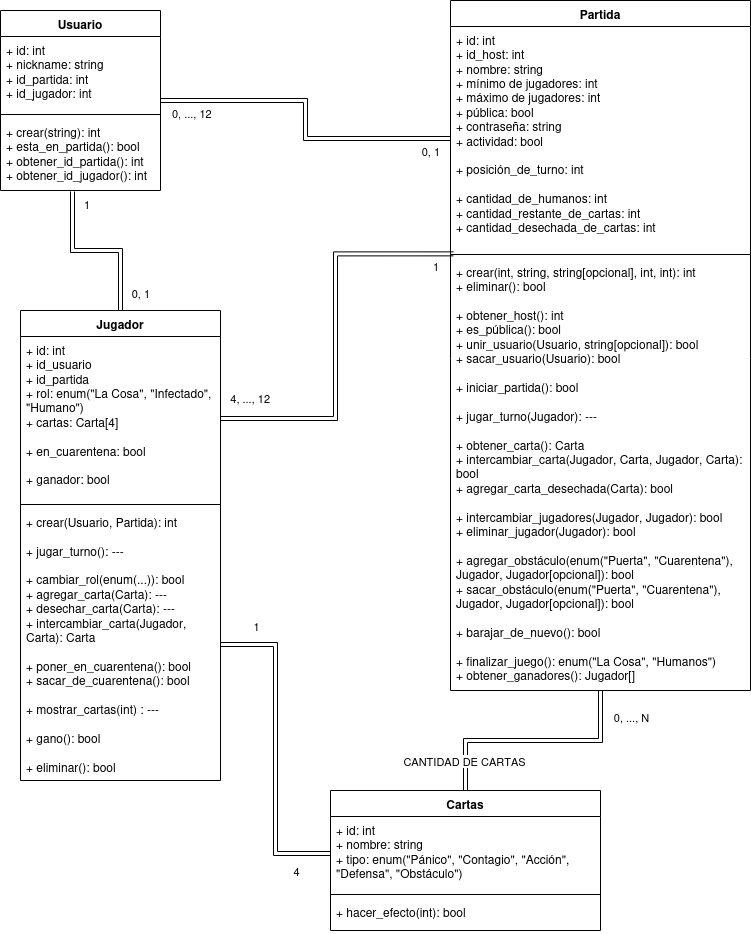

The diagram above was exported from draw.io. Its source (the exported page's mxGraphModel, read from the mxfile embedded in the PNG):
<mxGraphModel dx="954" dy="579" grid="1" gridSize="10" guides="1" tooltips="1" connect="1" arrows="1" fold="1" page="1" pageScale="1" pageWidth="827" pageHeight="1169" math="0" shadow="0">
  <root>
    <mxCell id="WIyWlLk6GJQsqaUBKTNV-0" />
    <mxCell id="WIyWlLk6GJQsqaUBKTNV-1" parent="WIyWlLk6GJQsqaUBKTNV-0" />
    <mxCell id="NtOAtj-4r5-R5AzAexcw-0" value="Usuario" style="swimlane;fontStyle=1;align=center;verticalAlign=top;childLayout=stackLayout;horizontal=1;startSize=26;horizontalStack=0;resizeParent=1;resizeParentMax=0;resizeLast=0;collapsible=1;marginBottom=0;whiteSpace=wrap;html=1;" vertex="1" parent="WIyWlLk6GJQsqaUBKTNV-1">
      <mxGeometry x="40" y="40" width="160" height="180" as="geometry" />
    </mxCell>
    <mxCell id="NtOAtj-4r5-R5AzAexcw-1" value="&lt;div&gt;+ id: int&lt;/div&gt;&lt;div&gt;+ nickname: string&lt;/div&gt;&lt;div&gt;+ id_partida: int&lt;br&gt;&lt;/div&gt;&lt;div&gt;+ id_jugador: int&lt;br&gt;&lt;/div&gt;" style="text;strokeColor=none;fillColor=none;align=left;verticalAlign=top;spacingLeft=4;spacingRight=4;overflow=hidden;rotatable=0;points=[[0,0.5],[1,0.5]];portConstraint=eastwest;whiteSpace=wrap;html=1;" vertex="1" parent="NtOAtj-4r5-R5AzAexcw-0">
      <mxGeometry y="26" width="160" height="74" as="geometry" />
    </mxCell>
    <mxCell id="NtOAtj-4r5-R5AzAexcw-2" value="" style="line;strokeWidth=1;fillColor=none;align=left;verticalAlign=middle;spacingTop=-1;spacingLeft=3;spacingRight=3;rotatable=0;labelPosition=right;points=[];portConstraint=eastwest;strokeColor=inherit;" vertex="1" parent="NtOAtj-4r5-R5AzAexcw-0">
      <mxGeometry y="100" width="160" height="8" as="geometry" />
    </mxCell>
    <mxCell id="NtOAtj-4r5-R5AzAexcw-3" value="&lt;div&gt;+ crear(string): int&lt;/div&gt;&lt;div&gt;+ esta_en_partida(): bool&lt;/div&gt;&lt;div&gt;+ obtener_id_partida(): int&lt;/div&gt;&lt;div&gt;+ obtener_id_jugador(): int&lt;br&gt;&lt;/div&gt;" style="text;strokeColor=none;fillColor=none;align=left;verticalAlign=top;spacingLeft=4;spacingRight=4;overflow=hidden;rotatable=0;points=[[0,0.5],[1,0.5]];portConstraint=eastwest;whiteSpace=wrap;html=1;" vertex="1" parent="NtOAtj-4r5-R5AzAexcw-0">
      <mxGeometry y="108" width="160" height="72" as="geometry" />
    </mxCell>
    <mxCell id="NtOAtj-4r5-R5AzAexcw-4" value="Partida" style="swimlane;fontStyle=1;align=center;verticalAlign=top;childLayout=stackLayout;horizontal=1;startSize=26;horizontalStack=0;resizeParent=1;resizeParentMax=0;resizeLast=0;collapsible=1;marginBottom=0;whiteSpace=wrap;html=1;" vertex="1" parent="WIyWlLk6GJQsqaUBKTNV-1">
      <mxGeometry x="490" y="30" width="300" height="690" as="geometry" />
    </mxCell>
    <mxCell id="NtOAtj-4r5-R5AzAexcw-5" value="&lt;div&gt;+ id: int&lt;/div&gt;&lt;div&gt;+ id_host: int&lt;/div&gt;&lt;div&gt;+ nombre: string&lt;/div&gt;&lt;div&gt;&lt;div&gt;+ mínimo de jugadores: int&lt;/div&gt;&lt;div&gt;+ máximo de jugadores: int&lt;/div&gt;&lt;div&gt;+ pública: bool&lt;br&gt;&lt;/div&gt;&lt;div&gt;+ contraseña: string&lt;br&gt;&lt;/div&gt;&lt;/div&gt;&lt;div&gt;+ actividad: bool&lt;/div&gt;&lt;div&gt;&lt;br&gt;&lt;/div&gt;&lt;div&gt;+ posición_de_turno: int&lt;br&gt;&lt;/div&gt;&lt;div&gt;&lt;br&gt;&lt;/div&gt;&lt;div&gt;+ cantidad_de_humanos: int&lt;/div&gt;&lt;div&gt;+ cantidad_restante_de_cartas: int&lt;/div&gt;&lt;div&gt;+ cantidad_desechada_de_cartas: int&lt;br&gt;&lt;/div&gt;" style="text;strokeColor=none;fillColor=none;align=left;verticalAlign=top;spacingLeft=4;spacingRight=4;overflow=hidden;rotatable=0;points=[[0,0.5],[1,0.5]];portConstraint=eastwest;whiteSpace=wrap;html=1;" vertex="1" parent="NtOAtj-4r5-R5AzAexcw-4">
      <mxGeometry y="26" width="300" height="224" as="geometry" />
    </mxCell>
    <mxCell id="NtOAtj-4r5-R5AzAexcw-6" value="" style="line;strokeWidth=1;fillColor=none;align=left;verticalAlign=middle;spacingTop=-1;spacingLeft=3;spacingRight=3;rotatable=0;labelPosition=right;points=[];portConstraint=eastwest;strokeColor=inherit;" vertex="1" parent="NtOAtj-4r5-R5AzAexcw-4">
      <mxGeometry y="250" width="300" height="8" as="geometry" />
    </mxCell>
    <mxCell id="NtOAtj-4r5-R5AzAexcw-7" value="&lt;div&gt;+ crear(int, string, string[opcional], int, int): int&lt;/div&gt;&lt;div&gt;+ eliminar(): bool&lt;/div&gt;&lt;div&gt;&lt;br&gt;&lt;/div&gt;&lt;div&gt;+ obtener_host(): int&lt;br&gt;&lt;/div&gt;&lt;div&gt;+ es_pública(): bool&lt;br&gt;&lt;/div&gt;&lt;div&gt;+ unir_usuario(Usuario, string[opcional]): bool&lt;br&gt;&lt;/div&gt;&lt;div&gt;+ sacar_usuario(Usuario): bool&lt;/div&gt;&lt;div&gt;&lt;br&gt;&lt;/div&gt;&lt;div&gt;+ iniciar_partida(): bool&lt;/div&gt;&lt;div&gt;&lt;br&gt;&lt;/div&gt;&lt;div&gt;+ jugar_turno(Jugador): ---&lt;br&gt;&lt;/div&gt;&lt;div&gt;&lt;br&gt;&lt;/div&gt;&lt;div&gt;+ obtener_carta(): Carta&lt;br&gt;&lt;/div&gt;&lt;div&gt;+ intercambiar_carta(Jugador, Carta, Jugador, Carta): bool&lt;/div&gt;&lt;div&gt;+ agregar_carta_desechada(Carta): bool&lt;br&gt;&lt;/div&gt;&lt;div&gt;&lt;br&gt;&lt;/div&gt;&lt;div&gt;+ intercambiar_jugadores(Jugador, Jugador): bool&lt;/div&gt;&lt;div&gt;+ eliminar_jugador(Jugador): bool&lt;/div&gt;&lt;div&gt;&lt;br&gt;&lt;/div&gt;&lt;div&gt;+ agregar_obstáculo(enum(&quot;Puerta&quot;, &quot;Cuarentena&quot;), Jugador, Jugador[opcional]): bool&lt;/div&gt;&lt;div&gt;+ sacar_obstáculo(enum(&quot;Puerta&quot;, &quot;Cuarentena&quot;), Jugador, Jugador[opcional]): bool&lt;/div&gt;&lt;div&gt;&lt;br&gt;&lt;/div&gt;&lt;div&gt;+ barajar_de_nuevo(): bool&lt;br&gt;&lt;/div&gt;&lt;div&gt;&lt;br&gt;&lt;/div&gt;&lt;div&gt;+ finalizar_juego(): enum(&quot;La Cosa&quot;, &quot;Humanos&quot;)&lt;br&gt;&lt;/div&gt;&lt;div&gt;+ obtener_ganadores(): Jugador[]&lt;br&gt;&lt;/div&gt;" style="text;strokeColor=none;fillColor=none;align=left;verticalAlign=top;spacingLeft=4;spacingRight=4;overflow=hidden;rotatable=0;points=[[0,0.5],[1,0.5]];portConstraint=eastwest;whiteSpace=wrap;html=1;" vertex="1" parent="NtOAtj-4r5-R5AzAexcw-4">
      <mxGeometry y="258" width="300" height="432" as="geometry" />
    </mxCell>
    <mxCell id="NtOAtj-4r5-R5AzAexcw-9" value="" style="endArrow=open;html=1;startArrow=diamondThin;startFill=0;edgeStyle=orthogonalEdgeStyle;rounded=0;exitX=1;exitY=0.5;exitDx=0;exitDy=0;entryX=0;entryY=0.5;entryDx=0;entryDy=0;shape=link;" edge="1" parent="WIyWlLk6GJQsqaUBKTNV-1" source="NtOAtj-4r5-R5AzAexcw-0" target="NtOAtj-4r5-R5AzAexcw-5">
      <mxGeometry relative="1" as="geometry">
        <mxPoint x="330" y="220" as="sourcePoint" />
        <mxPoint x="490" y="220" as="targetPoint" />
      </mxGeometry>
    </mxCell>
    <mxCell id="NtOAtj-4r5-R5AzAexcw-10" value="0, ..., 12" style="edgeLabel;resizable=0;html=1;align=left;verticalAlign=top;" connectable="0" vertex="1" parent="NtOAtj-4r5-R5AzAexcw-9">
      <mxGeometry x="-1" relative="1" as="geometry">
        <mxPoint x="10" as="offset" />
      </mxGeometry>
    </mxCell>
    <mxCell id="NtOAtj-4r5-R5AzAexcw-11" value="0, 1" style="edgeLabel;resizable=0;html=1;align=right;verticalAlign=top;" connectable="0" vertex="1" parent="NtOAtj-4r5-R5AzAexcw-9">
      <mxGeometry x="1" relative="1" as="geometry">
        <mxPoint x="-10" as="offset" />
      </mxGeometry>
    </mxCell>
    <mxCell id="NtOAtj-4r5-R5AzAexcw-12" value="Jugador" style="swimlane;fontStyle=1;align=center;verticalAlign=top;childLayout=stackLayout;horizontal=1;startSize=26;horizontalStack=0;resizeParent=1;resizeParentMax=0;resizeLast=0;collapsible=1;marginBottom=0;whiteSpace=wrap;html=1;" vertex="1" parent="WIyWlLk6GJQsqaUBKTNV-1">
      <mxGeometry x="60" y="340" width="200" height="470" as="geometry" />
    </mxCell>
    <mxCell id="NtOAtj-4r5-R5AzAexcw-13" value="&lt;div&gt;+ id: int&lt;/div&gt;&lt;div&gt;+ id_usuario&lt;/div&gt;&lt;div&gt;+ id_partida&lt;br&gt;&lt;/div&gt;&lt;div&gt;+ rol: enum(&quot;La Cosa&quot;, &quot;Infectado&quot;, &quot;Humano&quot;)&lt;/div&gt;&lt;div&gt;+ cartas: Carta[4]&lt;/div&gt;&lt;div&gt;&lt;br&gt;&lt;/div&gt;&lt;div&gt;+ en_cuarentena: bool&lt;/div&gt;&lt;div&gt;&lt;br&gt;&lt;/div&gt;&lt;div&gt;+ ganador: bool&lt;br&gt;&lt;/div&gt;" style="text;strokeColor=none;fillColor=none;align=left;verticalAlign=top;spacingLeft=4;spacingRight=4;overflow=hidden;rotatable=0;points=[[0,0.5],[1,0.5]];portConstraint=eastwest;whiteSpace=wrap;html=1;" vertex="1" parent="NtOAtj-4r5-R5AzAexcw-12">
      <mxGeometry y="26" width="200" height="164" as="geometry" />
    </mxCell>
    <mxCell id="NtOAtj-4r5-R5AzAexcw-14" value="" style="line;strokeWidth=1;fillColor=none;align=left;verticalAlign=middle;spacingTop=-1;spacingLeft=3;spacingRight=3;rotatable=0;labelPosition=right;points=[];portConstraint=eastwest;strokeColor=inherit;" vertex="1" parent="NtOAtj-4r5-R5AzAexcw-12">
      <mxGeometry y="190" width="200" height="8" as="geometry" />
    </mxCell>
    <mxCell id="NtOAtj-4r5-R5AzAexcw-15" value="&lt;div&gt;+ crear(Usuario, Partida): int&lt;/div&gt;&lt;div&gt;&lt;br&gt;&lt;/div&gt;&lt;div&gt;+ jugar_turno(): ---&lt;br&gt;&lt;/div&gt;&lt;div&gt;&lt;br&gt;&lt;/div&gt;&lt;div&gt;+ cambiar_rol(enum(...)): bool&lt;/div&gt;&lt;div&gt;+ agregar_carta(Carta): ---&lt;br&gt;&lt;/div&gt;&lt;div&gt;+ desechar_carta(Carta): ---&lt;/div&gt;&lt;div&gt;+ intercambiar_carta(Jugador, Carta): Carta&lt;/div&gt;&lt;div&gt;&lt;br&gt;&lt;/div&gt;&lt;div&gt;+ poner_en_cuarentena(): bool&lt;/div&gt;&lt;div&gt;+ sacar_de_cuarentena(): bool&lt;/div&gt;&lt;div&gt;&lt;br&gt;&lt;/div&gt;&lt;div&gt;+ mostrar_cartas(int) : ---&lt;br&gt;&lt;/div&gt;&lt;div&gt;&lt;br&gt;&lt;/div&gt;&lt;div&gt;+ gano(): bool&lt;br&gt;&lt;/div&gt;&lt;div&gt;&lt;br&gt;&lt;/div&gt;&lt;div&gt;+ eliminar(): bool&lt;br&gt;&lt;/div&gt;" style="text;strokeColor=none;fillColor=none;align=left;verticalAlign=top;spacingLeft=4;spacingRight=4;overflow=hidden;rotatable=0;points=[[0,0.5],[1,0.5]];portConstraint=eastwest;whiteSpace=wrap;html=1;" vertex="1" parent="NtOAtj-4r5-R5AzAexcw-12">
      <mxGeometry y="198" width="200" height="272" as="geometry" />
    </mxCell>
    <mxCell id="NtOAtj-4r5-R5AzAexcw-20" style="edgeStyle=orthogonalEdgeStyle;rounded=0;orthogonalLoop=1;jettySize=auto;html=1;entryX=0.5;entryY=1;entryDx=0;entryDy=0;shape=link;" edge="1" parent="WIyWlLk6GJQsqaUBKTNV-1" source="NtOAtj-4r5-R5AzAexcw-16" target="NtOAtj-4r5-R5AzAexcw-4">
      <mxGeometry relative="1" as="geometry" />
    </mxCell>
    <mxCell id="NtOAtj-4r5-R5AzAexcw-21" value="0, ..., N" style="edgeLabel;html=1;align=center;verticalAlign=middle;resizable=0;points=[];" vertex="1" connectable="0" parent="NtOAtj-4r5-R5AzAexcw-20">
      <mxGeometry x="0.776" y="-7" relative="1" as="geometry">
        <mxPoint x="23" as="offset" />
      </mxGeometry>
    </mxCell>
    <mxCell id="NtOAtj-4r5-R5AzAexcw-22" value="CANTIDAD DE CARTAS" style="edgeLabel;html=1;align=center;verticalAlign=middle;resizable=0;points=[];" vertex="1" connectable="0" parent="NtOAtj-4r5-R5AzAexcw-20">
      <mxGeometry x="-0.744" y="2" relative="1" as="geometry">
        <mxPoint as="offset" />
      </mxGeometry>
    </mxCell>
    <mxCell id="NtOAtj-4r5-R5AzAexcw-16" value="Cartas" style="swimlane;fontStyle=1;align=center;verticalAlign=top;childLayout=stackLayout;horizontal=1;startSize=26;horizontalStack=0;resizeParent=1;resizeParentMax=0;resizeLast=0;collapsible=1;marginBottom=0;whiteSpace=wrap;html=1;" vertex="1" parent="WIyWlLk6GJQsqaUBKTNV-1">
      <mxGeometry x="370" y="820" width="270" height="140" as="geometry" />
    </mxCell>
    <mxCell id="NtOAtj-4r5-R5AzAexcw-17" value="&lt;div&gt;+ id: int&lt;/div&gt;&lt;div&gt;+ nombre: string&lt;/div&gt;&lt;div&gt;+ tipo: enum(&quot;Pánico&quot;, &quot;Contagio&quot;, &quot;Acción&quot;, &quot;Defensa&quot;, &quot;Obstáculo&quot;)&lt;/div&gt;" style="text;strokeColor=none;fillColor=none;align=left;verticalAlign=top;spacingLeft=4;spacingRight=4;overflow=hidden;rotatable=0;points=[[0,0.5],[1,0.5]];portConstraint=eastwest;whiteSpace=wrap;html=1;" vertex="1" parent="NtOAtj-4r5-R5AzAexcw-16">
      <mxGeometry y="26" width="270" height="74" as="geometry" />
    </mxCell>
    <mxCell id="NtOAtj-4r5-R5AzAexcw-18" value="" style="line;strokeWidth=1;fillColor=none;align=left;verticalAlign=middle;spacingTop=-1;spacingLeft=3;spacingRight=3;rotatable=0;labelPosition=right;points=[];portConstraint=eastwest;strokeColor=inherit;" vertex="1" parent="NtOAtj-4r5-R5AzAexcw-16">
      <mxGeometry y="100" width="270" height="8" as="geometry" />
    </mxCell>
    <mxCell id="NtOAtj-4r5-R5AzAexcw-19" value="&lt;div&gt;+ hacer_efecto(int): bool&lt;/div&gt;" style="text;strokeColor=none;fillColor=none;align=left;verticalAlign=top;spacingLeft=4;spacingRight=4;overflow=hidden;rotatable=0;points=[[0,0.5],[1,0.5]];portConstraint=eastwest;whiteSpace=wrap;html=1;" vertex="1" parent="NtOAtj-4r5-R5AzAexcw-16">
      <mxGeometry y="108" width="270" height="32" as="geometry" />
    </mxCell>
    <mxCell id="NtOAtj-4r5-R5AzAexcw-23" value="" style="endArrow=open;html=1;startArrow=diamondThin;startFill=0;edgeStyle=orthogonalEdgeStyle;rounded=0;exitX=0.45;exitY=1.014;exitDx=0;exitDy=0;entryX=0.5;entryY=0;entryDx=0;entryDy=0;shape=link;exitPerimeter=0;" edge="1" parent="WIyWlLk6GJQsqaUBKTNV-1" source="NtOAtj-4r5-R5AzAexcw-3" target="NtOAtj-4r5-R5AzAexcw-12">
      <mxGeometry relative="1" as="geometry">
        <mxPoint x="150" y="290" as="sourcePoint" />
        <mxPoint x="440" y="318" as="targetPoint" />
      </mxGeometry>
    </mxCell>
    <mxCell id="NtOAtj-4r5-R5AzAexcw-24" value="1" style="edgeLabel;resizable=0;html=1;align=left;verticalAlign=top;" connectable="0" vertex="1" parent="NtOAtj-4r5-R5AzAexcw-23">
      <mxGeometry x="-1" relative="1" as="geometry">
        <mxPoint x="10" as="offset" />
      </mxGeometry>
    </mxCell>
    <mxCell id="NtOAtj-4r5-R5AzAexcw-25" value="0, 1" style="edgeLabel;resizable=0;html=1;align=right;verticalAlign=top;" connectable="0" vertex="1" parent="NtOAtj-4r5-R5AzAexcw-23">
      <mxGeometry x="1" relative="1" as="geometry">
        <mxPoint x="30" y="-30" as="offset" />
      </mxGeometry>
    </mxCell>
    <mxCell id="NtOAtj-4r5-R5AzAexcw-26" value="" style="endArrow=open;html=1;startArrow=diamondThin;startFill=0;edgeStyle=orthogonalEdgeStyle;rounded=0;exitX=0.01;exitY=1.015;exitDx=0;exitDy=0;entryX=1;entryY=0.5;entryDx=0;entryDy=0;shape=link;exitPerimeter=0;" edge="1" parent="WIyWlLk6GJQsqaUBKTNV-1" source="NtOAtj-4r5-R5AzAexcw-5" target="NtOAtj-4r5-R5AzAexcw-13">
      <mxGeometry relative="1" as="geometry">
        <mxPoint x="340" y="310" as="sourcePoint" />
        <mxPoint x="368" y="429" as="targetPoint" />
      </mxGeometry>
    </mxCell>
    <mxCell id="NtOAtj-4r5-R5AzAexcw-27" value="1" style="edgeLabel;resizable=0;html=1;align=left;verticalAlign=top;" connectable="0" vertex="1" parent="NtOAtj-4r5-R5AzAexcw-26">
      <mxGeometry x="-1" relative="1" as="geometry">
        <mxPoint x="-22" as="offset" />
      </mxGeometry>
    </mxCell>
    <mxCell id="NtOAtj-4r5-R5AzAexcw-28" value="4, ..., 12" style="edgeLabel;resizable=0;html=1;align=right;verticalAlign=top;" connectable="0" vertex="1" parent="NtOAtj-4r5-R5AzAexcw-26">
      <mxGeometry x="1" relative="1" as="geometry">
        <mxPoint x="50" y="-33" as="offset" />
      </mxGeometry>
    </mxCell>
    <mxCell id="NtOAtj-4r5-R5AzAexcw-29" style="edgeStyle=orthogonalEdgeStyle;rounded=0;orthogonalLoop=1;jettySize=auto;html=1;entryX=0;entryY=0.5;entryDx=0;entryDy=0;shape=link;" edge="1" parent="WIyWlLk6GJQsqaUBKTNV-1" source="NtOAtj-4r5-R5AzAexcw-15" target="NtOAtj-4r5-R5AzAexcw-17">
      <mxGeometry relative="1" as="geometry" />
    </mxCell>
    <mxCell id="NtOAtj-4r5-R5AzAexcw-30" value="1" style="edgeLabel;html=1;align=center;verticalAlign=middle;resizable=0;points=[];" vertex="1" connectable="0" parent="NtOAtj-4r5-R5AzAexcw-29">
      <mxGeometry x="-0.7795" relative="1" as="geometry">
        <mxPoint y="-19" as="offset" />
      </mxGeometry>
    </mxCell>
    <mxCell id="NtOAtj-4r5-R5AzAexcw-31" value="4" style="edgeLabel;html=1;align=center;verticalAlign=middle;resizable=0;points=[];" vertex="1" connectable="0" parent="NtOAtj-4r5-R5AzAexcw-29">
      <mxGeometry x="0.7795" relative="1" as="geometry">
        <mxPoint y="17" as="offset" />
      </mxGeometry>
    </mxCell>
  </root>
</mxGraphModel>